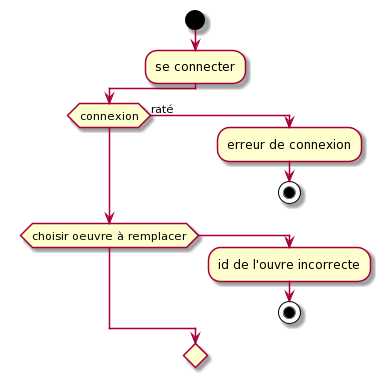

The diagram above was rendered by PlantUML. Its source (embedded in the PNG):
@startuml
!pragma useVerticalIf on
start
:se connecter;
if (connexion) then (raté)
  :erreur de connexion;
   stop
elseif (choisir oeuvre à remplacer)
  :id de l'ouvre incorrecte;
  stop
@enduml